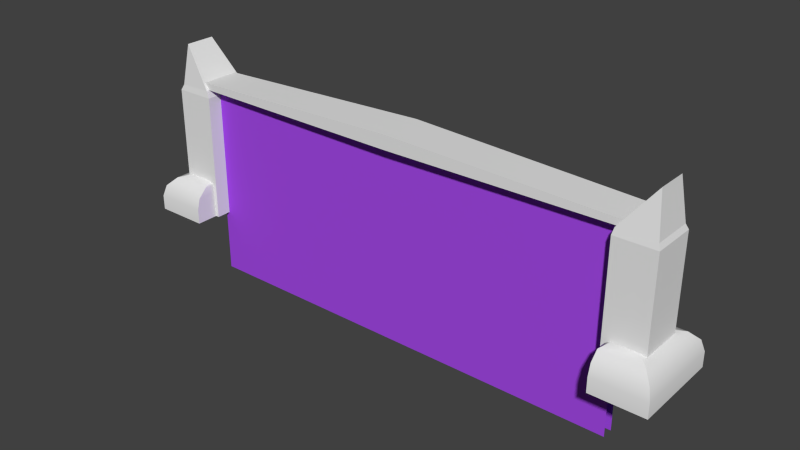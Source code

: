 # Source: portal.blend  (saved by Blender 2.76.0; exported with 4.5.12 LTS)
import bpy
from mathutils import Matrix  # noqa: F401  (used for matrix-valued properties, if any)

bpy.ops.wm.read_factory_settings(use_empty=True)
scene = bpy.context.scene
scene.name = 'Scene'

# ---- collections
col_collection_1 = bpy.data.collections.new('Collection 1'); scene.collection.children.link(col_collection_1)

# ---- materials (node trees are filled in below, after node groups)
mat_portal = bpy.data.materials.new('Portal')
mat_portal.alpha_threshold = 0.0
mat_portal.use_transparent_shadow = False
mat_portal.diffuse_color = (0.3716, 0.0675, 0.8, 1.0)
mat_portal.roughness = 0.5
mat_portal.line_color = (0.0, 0.0, 0.0, 1.0)
mat_frame = bpy.data.materials.new('Frame')
mat_frame.alpha_threshold = 0.0
mat_frame.use_transparent_shadow = False
mat_frame.roughness = 0.5

# ---- node groups
ng_auto_smooth = bpy.data.node_groups.new('Auto Smooth', 'GeometryNodeTree')
_s = ng_auto_smooth.interface.new_socket(name='Geometry', in_out='OUTPUT', socket_type='NodeSocketGeometry')
_s = ng_auto_smooth.interface.new_socket(name='Geometry', in_out='INPUT', socket_type='NodeSocketGeometry')
_s = ng_auto_smooth.interface.new_socket(name='Angle', in_out='INPUT', socket_type='NodeSocketFloat')
_s.subtype = 'ANGLE'
_s.min_value = 0.0
_s.max_value = 3.142
ng_auto_smooth.is_modifier = True
_N = ng_auto_smooth.nodes; _L = ng_auto_smooth.links
n0 = _N.new('NodeGroupOutput'); n0.name = 'Group Output'; n0.location = (480, -100)
n1 = _N.new('NodeGroupInput'); n1.name = 'Group Input'; n1.location = (-420, -300)
n2 = _N.new('NodeGroupInput'); n2.name = 'Group Input.001'; n2.location = (-60, -100)
n3 = _N.new('GeometryNodeSetShadeSmooth'); n3.name = 'Set Shade Smooth'; n3.location = (120, -100)
n3.domain = 'EDGE'
n4 = _N.new('GeometryNodeSetShadeSmooth'); n4.name = 'Set Shade Smooth.001'; n4.location = (300, -100)
n5 = _N.new('GeometryNodeInputMeshEdgeAngle'); n5.name = 'Edge Angle'; n5.location = (-420, -220)
n6 = _N.new('GeometryNodeInputEdgeSmooth'); n6.name = 'Is Edge Smooth'; n6.location = (-60, -160)
n7 = _N.new('GeometryNodeInputShadeSmooth'); n7.name = 'Is Face Smooth'; n7.location = (-240, -340)
n8 = _N.new('FunctionNodeBooleanMath'); n8.name = 'Boolean Math'; n8.location = (-60, -220)
n9 = _N.new('FunctionNodeCompare'); n9.name = 'Compare'; n9.location = (-240, -180)
n9.operation = 'LESS_EQUAL'
_L.new(n5.outputs[0], n9.inputs[0])
_L.new(n4.outputs[0], n0.inputs[0])
_L.new(n1.outputs[1], n9.inputs[1])
_L.new(n9.outputs[0], n8.inputs[0])
_L.new(n7.outputs[0], n8.inputs[1])
_L.new(n2.outputs[0], n3.inputs[0])
_L.new(n6.outputs[0], n3.inputs[1])
_L.new(n3.outputs[0], n4.inputs[0])
_L.new(n8.outputs[0], n3.inputs[2])
n0.is_active_output = True

# ---- material node trees

# ---- world
world_world = bpy.data.worlds.new('World'); scene.world = world_world
world_world.color = (0.05088, 0.05088, 0.05088)
world_world.use_sun_shadow = False
world_world.sun_shadow_jitter_overblur = 0.0
world_world.cycles.sampling_method = 'MANUAL'
world_world.cycles.sample_map_resolution = 256

# ---- meshes
me_cube = bpy.data.meshes.new('Cube')
me_cube.from_pydata([(5.0, 0.07653, -1.442), (5.0, 0.07653, 3.111), (5.0, -0.1707, -1.442), (5.0, -0.1707, 3.111), (5.246, 0.4283, 3.0), (5.246, -0.4283, 3.0), (5.246, 0.4283, 3.136), (5.246, -0.4283, 3.136), (4.918, 0.5, 0.0), (4.918, -0.5, 0.0), (5.809, 0.5, 0.0), (5.809, -0.5, 0.0), (4.971, 0.5, 3.0), (4.971, -0.5, 3.0), (6.187, -1.0, 0.0), (5.0, -1.0, 0.0), (6.187, 1.0, 0.0), (5.0, 1.0, 0.0), (5.678, -0.4911, 0.8418), (6.187, -1.0, 0.3329), (5.933, -0.7455, 0.7736), (6.119, -0.9318, 0.5874), (5.0, -1.0, 0.3329), (5.118, -0.4911, 0.8418), (5.0, -0.9318, 0.5874), (5.0, -0.7455, 0.7736), (5.678, 0.4911, 0.8418), (6.187, 1.0, 0.3329), (5.933, 0.7455, 0.7736), (6.119, 0.9318, 0.5874), (5.118, 0.4911, 0.8418), (5.0, 1.0, 0.3329), (5.0, 0.7455, 0.7736), (5.0, 0.9318, 0.5874), (4.918, 0.5, 2.837), (4.918, -0.5, 2.837), (5.645, 0.3367, 3.864), (5.809, 0.5, 2.837), (5.761, 0.4522, 2.952), (5.645, -0.3367, 3.864), (5.809, -0.5, 2.837), (5.761, -0.4522, 2.952), (-5.0, 0.07653, -1.442), (-5.0, 0.07653, 3.111), (-5.0, -0.1707, -1.442), (-5.0, -0.1707, 3.111), (-5.246, 0.4283, 3.0), (-5.246, -0.4283, 3.0), (-5.246, 0.4283, 3.136), (-5.246, -0.4283, 3.136), (0.0, 0.5, 3.0), (0.0, -0.5, 3.0), (0.0, 0.5, 3.317), (0.0, -0.5, 3.317), (-4.918, 0.5, 0.0), (-4.918, -0.5, 0.0), (-5.809, 0.5, 0.0), (-5.809, -0.5, 0.0), (-4.971, 0.5, 3.0), (-4.971, -0.5, 3.0), (-6.187, -1.0, 0.0), (-5.0, -1.0, 0.0), (-6.187, 1.0, 0.0), (-5.0, 1.0, 0.0), (-5.678, -0.4911, 0.8418), (-6.187, -1.0, 0.3329), (-5.933, -0.7455, 0.7736), (-6.119, -0.9318, 0.5874), (-5.0, -1.0, 0.3329), (-5.118, -0.4911, 0.8418), (-5.0, -0.9318, 0.5874), (-5.0, -0.7455, 0.7736), (-5.678, 0.4911, 0.8418), (-6.187, 1.0, 0.3329), (-5.933, 0.7455, 0.7736), (-6.119, 0.9318, 0.5874), (-5.118, 0.4911, 0.8418), (-5.0, 1.0, 0.3329), (-5.0, 0.7455, 0.7736), (-5.0, 0.9318, 0.5874), (-4.918, 0.5, 2.837), (-4.918, -0.5, 2.837), (-5.645, 0.3367, 3.864), (-5.809, 0.5, 2.837), (-5.761, 0.4522, 2.952), (-5.645, -0.3367, 3.864), (-5.809, -0.5, 2.837), (-5.761, -0.4522, 2.952)], [], [(0, 42, 43, 1), (52, 53, 7, 6), (51, 5, 7, 53), (4, 50, 52, 6), (51, 50, 4, 5), (8, 34, 37, 10), (35, 40, 41, 13), (35, 34, 8, 9), (30, 23, 18, 26), (17, 31, 27, 16), (14, 19, 22, 15), (25, 23, 30, 32), (35, 9, 11, 40), (10, 37, 40, 11), (18, 23, 25, 20), (20, 25, 24, 21), (21, 24, 22, 19), (30, 26, 28, 32), (32, 28, 29, 33), (33, 29, 27, 31), (26, 18, 20, 28), (28, 20, 21, 29), (29, 21, 19, 27), (16, 27, 19, 14), (32, 33, 24, 25), (36, 39, 41, 38), (38, 41, 40, 37), (15, 22, 31, 17), (24, 33, 31, 22), (13, 41, 39), (52, 48, 49, 53), (51, 53, 49, 47), (46, 48, 52, 50), (51, 47, 46, 50), (54, 56, 83, 80), (81, 59, 87, 86), (81, 55, 54, 80), (76, 72, 64, 69), (63, 62, 73, 77), (60, 61, 68, 65), (71, 78, 76, 69), (81, 86, 57, 55), (56, 57, 86, 83), (64, 66, 71, 69), (66, 67, 70, 71), (67, 65, 68, 70), (76, 78, 74, 72), (78, 79, 75, 74), (79, 77, 73, 75), (72, 74, 66, 64), (74, 75, 67, 66), (75, 73, 65, 67), (62, 60, 65, 73), (78, 71, 70, 79), (82, 84, 87, 85), (84, 83, 86, 87), (61, 63, 77, 68), (70, 68, 77, 79), (59, 85, 87), (44, 2, 3, 45), (84, 58, 80, 83), (59, 81, 80, 58), (84, 82, 58), (58, 82, 85, 59), (38, 37, 34, 12), (13, 12, 34, 35), (38, 12, 36), (12, 13, 39, 36)])
me_cube.polygons.foreach_set('use_smooth', [True] * 68)
me_cube.polygons.foreach_set('material_index', [0, 1, 1, 1, 1, 1, 1, 1, 1, 1, 1, 1, 1, 1, 1, 1, 1, 1, 1, 1, 1, 1, 1, 1, 1, 1, 1, 1, 1, 1, 1, 1, 1, 1, 1, 1, 1, 1, 1, 1, 1, 1, 1, 1, 1, 1, 1, 1, 1, 1, 1, 1, 1, 1, 1, 1, 1, 1, 1, 0, 1, 1, 1, 1, 1, 1, 1, 1])
_k = set([(4, 50), (5, 51), (6, 52), (7, 53), (8, 34), (9, 35), (10, 37), (11, 40), (12, 13), (12, 34), (12, 36), (12, 38), (13, 35), (13, 39), (13, 41), (14, 19), (15, 22), (16, 27), (17, 31), (18, 20), (19, 21), (20, 21), (22, 24), (23, 25), (24, 25), (26, 28), (27, 29), (28, 29), (30, 32), (31, 33), (32, 33), (34, 35), (34, 37), (35, 40), (36, 38), (36, 39), (37, 38), (37, 40), (38, 41), (39, 41), (40, 41), (46, 50), (47, 51), (48, 52), (49, 53), (54, 80), (55, 81), (56, 83), (57, 86), (58, 59), (58, 80), (58, 82), (58, 84), (59, 81), (59, 85), (59, 87), (60, 65), (61, 68), (62, 73), (63, 77), (64, 66), (65, 67), (66, 67), (68, 70), (69, 71), (70, 71), (72, 74), (73, 75), (74, 75), (76, 78), (77, 79), (78, 79), (80, 81), (80, 83), (81, 86), (82, 84), (82, 85), (83, 84), (83, 86), (84, 87), (85, 87), (86, 87)])
me_cube.attributes.new('sharp_edge', 'BOOLEAN', 'EDGE').data.foreach_set('value', [ (min(e.vertices), max(e.vertices)) in _k for e in me_cube.edges])
_uv = me_cube.uv_layers.new(name='UVMap')
_uv.uv.foreach_set('vector', [2.0, 0.3293, 1.0, 0.3293, 1.0, 0.0001147, 2.0, 0.0001147, 0.5, 0.09846, 0.5, 0.003957, 0.996, 0.01074, 0.996, 0.09168, 0.4998, 0.6046, 0.9956, 0.6046, 0.9956, 0.6174, 0.4998, 0.6345, 0.9955, 0.6724, 0.4997, 0.6724, 0.4997, 0.6424, 0.9955, 0.6596, 0.4997, 0.2009, 0.4997, 0.1064, 0.9955, 0.1133, 0.9954, 0.1943, 0.7741, 0.2088, 0.7741, 0.4769, 0.6899, 0.4769, 0.6899, 0.2088, 0.2798, 0.7944, 0.364, 0.7944, 0.3595, 0.8062, 0.2846, 0.8099, 0.4875, 0.4769, 0.393, 0.4769, 0.393, 0.2088, 0.4875, 0.2088, 0.8001, 0.8686, 0.8001, 0.7758, 0.853, 0.7758, 0.853, 0.8686, 0.782, 0.3149, 0.782, 0.2835, 0.8942, 0.2835, 0.8942, 0.3149, 0.4785, 0.6803, 0.5003, 0.703, 0.4197, 0.7809, 0.3978, 0.7583, 0.417, 0.5024, 0.4411, 0.4895, 0.5339, 0.4895, 0.5579, 0.5024, 0.5978, 0.4769, 0.5978, 0.2088, 0.682, 0.2088, 0.682, 0.4769, 0.5899, 0.2088, 0.5899, 0.4769, 0.4954, 0.4769, 0.4954, 0.2088, 0.5176, 0.7901, 0.4796, 0.8269, 0.4542, 0.8167, 0.5176, 0.7555, 0.5176, 0.7555, 0.4542, 0.8167, 0.4369, 0.7988, 0.513, 0.7253, 0.513, 0.7253, 0.4369, 0.7988, 0.4197, 0.7809, 0.5003, 0.703, 0.7931, 0.2088, 0.8461, 0.2088, 0.8701, 0.2337, 0.782, 0.2337, 0.782, 0.2337, 0.8701, 0.2337, 0.8877, 0.2586, 0.782, 0.2586, 0.782, 0.2586, 0.8877, 0.2586, 0.8942, 0.2835, 0.782, 0.2835, 0.3418, 0.7865, 0.249, 0.7865, 0.2249, 0.7616, 0.3658, 0.7616, 0.3658, 0.7616, 0.2249, 0.7616, 0.2073, 0.7367, 0.3834, 0.7367, 0.3834, 0.7367, 0.2073, 0.7367, 0.2009, 0.7118, 0.3899, 0.7118, 0.3899, 0.6803, 0.3899, 0.7118, 0.2009, 0.7118, 0.2009, 0.6803, 0.5579, 0.5024, 0.5755, 0.52, 0.3994, 0.52, 0.417, 0.5024, 0.8614, 0.5763, 0.7977, 0.5763, 0.7868, 0.4895, 0.8723, 0.4895, 0.3909, 0.5952, 0.3054, 0.5952, 0.3009, 0.5834, 0.3954, 0.5834, 0.393, 0.5755, 0.393, 0.544, 0.582, 0.544, 0.582, 0.5755, 0.3994, 0.52, 0.5755, 0.52, 0.582, 0.544, 0.393, 0.544, 0.8001, 0.6935, 0.8738, 0.6803, 0.8738, 0.7678, 0.5, 0.09846, 0.003957, 0.09168, 0.003958, 0.01074, 0.5, 0.003957, 0.4998, 0.6046, 0.4998, 0.6345, 0.003957, 0.6174, 0.003957, 0.6046, 0.003957, 0.6724, 0.003957, 0.6596, 0.4997, 0.6424, 0.4997, 0.6724, 0.4997, 0.2009, 0.003957, 0.1939, 0.003985, 0.113, 0.4997, 0.1064, 0.2088, 0.2088, 0.293, 0.2088, 0.293, 0.4769, 0.2088, 0.4769, 0.3851, 0.4769, 0.3803, 0.4924, 0.3054, 0.4887, 0.3009, 0.4769, 0.003957, 0.4769, 0.003957, 0.2088, 0.09846, 0.2088, 0.09846, 0.4769, 0.1166, 0.7944, 0.1695, 0.7944, 0.1695, 0.8872, 0.1166, 0.8872, 0.6035, 0.8002, 0.5255, 0.7195, 0.5482, 0.6976, 0.6261, 0.7783, 0.68, 0.6803, 0.7922, 0.6803, 0.7922, 0.7118, 0.68, 0.7118, 0.6139, 0.5626, 0.7549, 0.5626, 0.7308, 0.5755, 0.638, 0.5755, 0.3851, 0.4769, 0.3009, 0.4769, 0.3009, 0.2088, 0.3851, 0.2088, 0.1064, 0.2088, 0.2009, 0.2088, 0.2009, 0.4769, 0.1064, 0.4769, 0.7281, 0.7865, 0.704, 0.7616, 0.7922, 0.7616, 0.781, 0.7865, 0.704, 0.7616, 0.6864, 0.7367, 0.7922, 0.7367, 0.7922, 0.7616, 0.6864, 0.7367, 0.68, 0.7118, 0.7922, 0.7118, 0.7922, 0.7367, 0.6721, 0.7184, 0.6619, 0.7437, 0.6007, 0.6803, 0.6353, 0.6803, 0.6619, 0.7437, 0.644, 0.761, 0.5706, 0.685, 0.6007, 0.6803, 0.644, 0.761, 0.6261, 0.7783, 0.5482, 0.6976, 0.5706, 0.685, 0.1449, 0.6803, 0.1689, 0.7052, 0.028, 0.7052, 0.05205, 0.6803, 0.1689, 0.7052, 0.1865, 0.7301, 0.0104, 0.7301, 0.028, 0.7052, 0.1865, 0.7301, 0.193, 0.755, 0.003957, 0.755, 0.0104, 0.7301, 0.193, 0.7865, 0.003957, 0.7865, 0.003957, 0.755, 0.193, 0.755, 0.7549, 0.5626, 0.6139, 0.5626, 0.5963, 0.545, 0.7725, 0.545, 0.1218, 0.5755, 0.1109, 0.4887, 0.1964, 0.4887, 0.1854, 0.5755, 0.1109, 0.4887, 0.1064, 0.4769, 0.2009, 0.4769, 0.1964, 0.4887, 0.5899, 0.4895, 0.7789, 0.4895, 0.7789, 0.5209, 0.5899, 0.5209, 0.5963, 0.545, 0.5899, 0.5209, 0.7789, 0.5209, 0.7725, 0.545, 0.3803, 0.4924, 0.3166, 0.5755, 0.3054, 0.4887, 1.0, 0.3295, 2.0, 0.3295, 2.0, 0.6586, 1.0, 0.6586, 0.2884, 0.4887, 0.2136, 0.4924, 0.2088, 0.4769, 0.293, 0.4769, 0.003957, 0.4931, 0.003957, 0.4769, 0.09846, 0.4769, 0.09846, 0.4931, 0.2884, 0.4887, 0.2773, 0.5755, 0.2136, 0.4924, 0.09846, 0.4931, 0.08303, 0.5967, 0.01939, 0.5967, 0.003957, 0.4931, 0.7596, 0.7981, 0.7642, 0.8099, 0.68, 0.8099, 0.6848, 0.7944, 0.1774, 0.7944, 0.2719, 0.7944, 0.2719, 0.8106, 0.1774, 0.8106, 0.06608, 0.7944, 0.1087, 0.856, 0.003957, 0.856, 0.8765, 0.4264, 0.782, 0.4264, 0.7974, 0.3229, 0.8611, 0.3229])
me_cube.materials.append(mat_portal)
me_cube.materials.append(mat_frame)
me_cube.use_remesh_preserve_volume = False
me_cube.use_remesh_preserve_attributes = False
me_cube.use_mirror_vertex_groups = False
me_cube.update()

# ---- objects
ob_portal = bpy.data.objects.new('Portal', me_cube)

# ---- transforms, parenting, visibility, modifiers, constraints
ob_portal.location = (0.0, 0.0, 0.0)
ob_portal.lock_rotations_4d = False
ob_portal.empty_display_type = 'ARROWS'
ob_portal.lineart.crease_threshold = 0.0
_m = ob_portal.modifiers.new('Auto Smooth', 'NODES')
_m.node_group = ng_auto_smooth
_gi = [s.identifier for s in ng_auto_smooth.interface.items_tree if s.item_type == 'SOCKET' and s.in_out == 'INPUT']
_m[_gi[1]] = 3.142  # Angle

# ---- collection membership
col_collection_1.objects.link(ob_portal)

# ---- scene / render settings (as saved in the file)
scene.frame_start = 1; scene.frame_end = 250; scene.frame_set(-3)
scene.render.engine = 'BLENDER_EEVEE_NEXT'
scene.render.resolution_percentage = 50
scene.render.dither_intensity = 0.0
scene.cycles.use_denoising = False
scene.cycles.samples = 10
scene.cycles.sampling_pattern = 'TABULATED_SOBOL'
scene.cycles.light_sampling_threshold = 0.0
scene.cycles.use_adaptive_sampling = False
scene.cycles.use_light_tree = False
scene.cycles.blur_glossy = 0.0
scene.cycles.pixel_filter_type = 'GAUSSIAN'
scene.cycles.sample_clamp_indirect = 0.0
scene.view_settings.view_transform = 'Standard'
bpy.context.view_layer.update()

# ---- added for rendering (the .blend has no active camera and no usable light): camera, sun
cam_auto = bpy.data.cameras.new('AutoCamera')
cam_auto.lens = 50.0
cam_auto.sensor_width = 36.0
cam_auto.clip_end = 1000.0
ob_auto_camera = bpy.data.objects.new('AutoCamera', cam_auto)
scene.collection.objects.link(ob_auto_camera)
ob_auto_camera.location = (12.5934, -15.1121, 11.2858)
ob_auto_camera.rotation_euler = (1.09748, -7.21219e-08, 0.694738)
scene.camera = ob_auto_camera
light_auto_sun = bpy.data.lights.new('AutoSun', 'SUN')
light_auto_sun.energy = 3.0
light_auto_sun.angle = 0.0523599
ob_auto_sun = bpy.data.objects.new('AutoSun', light_auto_sun)
scene.collection.objects.link(ob_auto_sun)
ob_auto_sun.rotation_euler = (0.872665, 0.174533, 0.523599)
bpy.context.view_layer.update()
